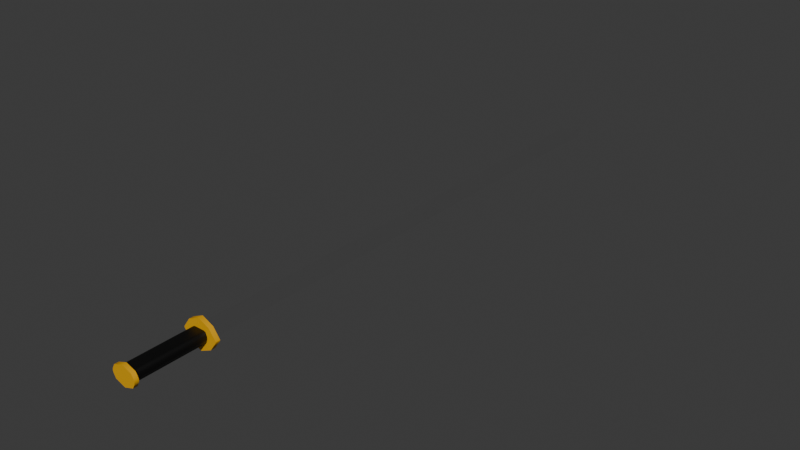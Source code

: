 # Source: enemySword.blend  (saved by Blender 4.2.66; exported with 4.5.12 LTS)
import bpy
from mathutils import Matrix  # noqa: F401  (used for matrix-valued properties, if any)

bpy.ops.wm.read_factory_settings(use_empty=True)
scene = bpy.context.scene
scene.name = 'Scene'

# ---- collections
col_collection = bpy.data.collections.new('Collection'); scene.collection.children.link(col_collection)

# ---- materials (node trees are filled in below, after node groups)
mat_x = bpy.data.materials.new('Матеріал')
mat_x.use_transparent_shadow = False
mat_handle = bpy.data.materials.new('Handle')
mat_handle1 = bpy.data.materials.new('Handle1')

# ---- material node trees
mat_x.use_nodes = True; mat_x.node_tree.nodes.clear()
_N = mat_x.node_tree.nodes; _L = mat_x.node_tree.links
n0 = _N.new('ShaderNodeBsdfPrincipled'); n0.name = 'Принципове BSDF'; n0.location = (10, 300)
n0.inputs[0].default_value = (0.9616, 0.9616, 0.9616, 1.0)
n0.inputs[1].default_value = 1.0
n0.inputs[2].default_value = 0.1774
n0.inputs[3].default_value = 1.45
n1 = _N.new('ShaderNodeOutputMaterial'); n1.name = 'Вивід матеріалу'; n1.location = (300, 300)
_L.new(n0.outputs[0], n1.inputs[0])
n1.is_active_output = True
mat_handle.use_nodes = True; mat_handle.node_tree.nodes.clear()
_N = mat_handle.node_tree.nodes; _L = mat_handle.node_tree.links
n0 = _N.new('ShaderNodeBsdfPrincipled'); n0.name = 'Принципове BSDF'; n0.location = (10, 300)
n0.inputs[0].default_value = (0.0, 0.0, 0.0, 1.0)
n1 = _N.new('ShaderNodeOutputMaterial'); n1.name = 'Вивід матеріалу'; n1.location = (300, 300)
_L.new(n0.outputs[0], n1.inputs[0])
n1.is_active_output = True
mat_handle1.use_nodes = True; mat_handle1.node_tree.nodes.clear()
_N = mat_handle1.node_tree.nodes; _L = mat_handle1.node_tree.links
n0 = _N.new('ShaderNodeBsdfPrincipled'); n0.name = 'Принципове BSDF'; n0.location = (10, 300)
n0.inputs[0].default_value = (0.801, 0.405, 0.0, 1.0)
n1 = _N.new('ShaderNodeOutputMaterial'); n1.name = 'Вивід матеріалу'; n1.location = (300, 300)
_L.new(n0.outputs[0], n1.inputs[0])
n1.is_active_output = True

# ---- world
world_world = bpy.data.worlds.new('World'); scene.world = world_world
world_world.use_nodes = True; world_world.node_tree.nodes.clear()
_N = world_world.node_tree.nodes; _L = world_world.node_tree.links
n0 = _N.new('ShaderNodeOutputWorld'); n0.name = 'World Output'; n0.location = (300, 300)
n1 = _N.new('ShaderNodeBackground'); n1.name = 'Background'; n1.location = (10, 300)
n1.inputs[0].default_value = (0.05088, 0.05088, 0.05088, 1.0)
_L.new(n1.outputs[0], n0.inputs[0])
n0.is_active_output = True
world_world.color = (0.05088, 0.05088, 0.05088)
world_world.use_sun_shadow = False
world_world.sun_shadow_jitter_overblur = 0.0

# ---- meshes
me_x = bpy.data.meshes.new('Куб')
me_x.from_pydata([(4.563e-10, -0.02491, -0.7269), (0.026, -0.02491, -0.02378), (0.026, -0.02491, 0.0231), (0.026, -0.02531, -0.02378), (0.026, -0.02531, 0.0231), (0.01625, -0.02491, -0.4769), (4.563e-10, -0.02491, 0.7228), (0.01625, -0.02491, 0.4728), (-0.026, -0.02491, -0.02378), (-0.026, -0.02491, 0.0231), (-0.026, -0.02531, -0.02378), (-0.026, -0.02531, 0.0231), (-0.01625, -0.02491, 0.4728), (-0.01625, -0.02491, -0.4769), (-0.01625, -0.02531, -0.4769), (0.01625, -0.02531, -0.4769), (4.563e-10, -0.02531, -0.7269), (-0.01625, -0.02531, 0.4728), (0.01625, -0.02531, 0.4728), (4.563e-10, -0.02531, 0.7228), (0.012, -0.02531, -0.06401), (0.012, -0.02531, 0.06099), (-0.012, -0.02531, -0.06401), (-0.012, -0.02531, 0.06099), (-0.0075, -0.02531, -0.2723), (0.0075, -0.02531, -0.2723), (0.0, -0.02531, -0.2723), (0.0102, -0.02531, -0.2317), (-0.0102, -0.02531, -0.2317), (-0.0075, -0.02531, 0.2693), (0.0075, -0.02531, 0.2693), (0.0, -0.02531, 0.337), (0.0102, -0.02531, 0.2287), (-0.0102, -0.02531, 0.2287), (0.012, -0.03147, -0.06386), (0.012, -0.03147, 0.06114), (-0.012, -0.03147, -0.06386), (-0.012, -0.03147, 0.06114), (-0.0075, -0.03147, -0.2722), (0.0075, -0.03147, -0.2722), (0.0, -0.03147, -0.2722), (0.0102, -0.03147, -0.2316), (-0.0102, -0.03147, -0.2316), (-0.0075, -0.03147, 0.2695), (0.0075, -0.03147, 0.2695), (0.0, -0.03147, 0.2695), (0.0102, -0.03147, 0.2288), (-0.0102, -0.03147, 0.2288), (0.018, -0.03147, -0.03278), (0.018, -0.03147, 0.03284), (-0.018, -0.03147, -0.03278), (-0.018, -0.03147, 0.03284), (-0.01406, -0.03147, -0.3088), (0.01406, -0.03147, -0.3088), (0.0, -0.03147, -0.4755), (0.01732, -0.03147, -0.1095), (-0.01732, -0.03147, -0.1095), (-0.01406, -0.03147, 0.3089), (0.01406, -0.03147, 0.3089), (0.0, -0.03147, 0.4756), (0.01732, -0.03147, 0.1095), (-0.01732, -0.03147, 0.1095), (0.018, -0.03184, -0.03278), (0.018, -0.03184, 0.03284), (-0.018, -0.03184, -0.03278), (-0.018, -0.03184, 0.03284), (-0.01406, -0.03184, -0.3088), (0.01406, -0.03184, -0.3088), (0.0, -0.03184, -0.4755), (0.01732, -0.03184, -0.1095), (-0.01732, -0.03184, -0.1095), (-0.01406, -0.03184, 0.3089), (0.01406, -0.03184, 0.3089), (0.0, -0.03184, 0.4756), (0.01732, -0.03184, 0.1095), (-0.01732, -0.03184, 0.1095), (-0.0175, -0.02491, -0.001875), (-0.0175, -0.02491, 0.001875), (-0.0175, 0.0, -0.001875), (0.0, 0.0, 0.075), (-0.0175, 0.0, 0.001875), (-0.0175, 0.02232, -0.001875), (-0.0175, 0.02232, 0.001875), (0.0175, -0.02491, -0.001875), (0.0, 0.02453, -0.0075), (0.0, -0.02491, -0.075), (0.0, 0.0, -0.075), (0.0175, 0.0, 0.001875), (0.0, 0.02453, 0.0075), (0.0, -0.02491, 0.075), (0.0175, 0.0, -0.001875), (0.0175, -0.02491, 0.001875), (0.0175, 0.02232, -0.001875), (0.0175, 0.02232, 0.001875)], [(31, 19)], [(1, 2, 4, 3), (9, 8, 10, 11), (14, 13, 0, 16), (16, 0, 5, 15), (18, 7, 6, 19), (19, 6, 12, 17), (3, 15, 5, 1), (31, 29, 43, 45), (11, 17, 12, 9), (4, 2, 7, 18), (10, 8, 13, 14), (2, 1, 5, 0, 13, 8, 9, 12, 6, 7), (34, 35, 49, 48), (23, 22, 36, 37), (30, 31, 45, 44), (26, 25, 39, 40), (32, 30, 44, 46), (24, 26, 40, 38), (29, 33, 47, 43), (25, 27, 41, 39), (21, 32, 46, 35), (28, 24, 38, 42), (33, 23, 37, 47), (27, 20, 34, 41), (22, 28, 42, 36), (20, 21, 35, 34), (50, 56, 70, 64), (45, 43, 57, 59), (37, 36, 50, 51), (44, 45, 59, 58), (40, 39, 53, 54), (46, 44, 58, 60), (38, 40, 54, 52), (43, 47, 61, 57), (39, 41, 55, 53), (35, 46, 60, 49), (42, 38, 52, 56), (47, 37, 51, 61), (41, 34, 48, 55), (36, 42, 56, 50), (63, 74, 72, 73, 71, 75, 65, 64, 70, 66, 68, 67, 69, 62), (48, 49, 63, 62), (59, 57, 71, 73), (51, 50, 64, 65), (58, 59, 73, 72), (54, 53, 67, 68), (60, 58, 72, 74), (52, 54, 68, 66), (57, 61, 75, 71), (53, 55, 69, 67), (49, 60, 74, 63), (56, 52, 66, 70), (61, 51, 65, 75), (55, 48, 62, 69), (79, 80, 77, 89), (78, 86, 85, 76), (76, 77, 80, 78), (78, 80, 82, 81), (86, 78, 81, 84), (88, 82, 80, 79), (88, 84, 81, 82), (4, 18, 19, 17, 11, 10, 14, 16, 15, 3), (90, 83, 85, 86), (90, 92, 93, 87), (86, 84, 92, 90), (88, 79, 87, 93), (88, 93, 92, 84), (91, 83, 90, 87), (89, 91, 87, 79)])
me_x.polygons.foreach_set('use_smooth', [True] * 69)
me_x.polygons.foreach_set('material_index', [2, 2, 2, 2, 2, 2, 2, 1, 2, 2, 2, 2, 2, 1, 1, 1, 1, 1, 1, 1, 1, 1, 1, 1, 1, 1, 2, 2, 2, 2, 2, 2, 2, 2, 2, 2, 2, 2, 2, 2, 2, 2, 2, 2, 2, 2, 2, 2, 2, 2, 2, 2, 2, 2, 0, 0, 0, 0, 0, 0, 0, 2, 0, 0, 0, 0, 0, 0, 0])
_k = set([(0, 5), (0, 13), (1, 2), (1, 5), (2, 7), (3, 4), (3, 15), (4, 18), (6, 7), (6, 12), (8, 9), (8, 13), (9, 12), (10, 11), (10, 14), (11, 17), (14, 16), (15, 16), (17, 19), (18, 19), (19, 31), (20, 21), (20, 27), (21, 32), (22, 23), (22, 28), (23, 33), (24, 26), (24, 28), (25, 26), (25, 27), (29, 31), (29, 33), (30, 31), (30, 32), (34, 35), (34, 41), (35, 46), (36, 37), (36, 42), (37, 47), (38, 40), (38, 42), (39, 40), (39, 41), (43, 45), (43, 47), (44, 45), (44, 46), (48, 49), (48, 55), (49, 60), (50, 51), (50, 56), (51, 61), (52, 54), (52, 56), (53, 54), (53, 55), (57, 59), (57, 61), (58, 59), (58, 60), (62, 63), (62, 69), (63, 74), (64, 65), (64, 70), (65, 75), (66, 68), (66, 70), (67, 68), (67, 69), (71, 73), (71, 75), (72, 73), (72, 74), (76, 77), (76, 78), (76, 85), (77, 80), (77, 89), (78, 80), (78, 81), (78, 86), (79, 80), (79, 87), (79, 88), (79, 89), (80, 82), (81, 82), (81, 84), (82, 88), (83, 85), (83, 90), (83, 91), (84, 86), (84, 88), (84, 92), (85, 86), (86, 90), (87, 90), (87, 91), (87, 93), (88, 93), (89, 91), (90, 92), (92, 93)])
me_x.attributes.new('sharp_edge', 'BOOLEAN', 'EDGE').data.foreach_set('value', [ (min(e.vertices), max(e.vertices)) in _k for e in me_x.edges])
_uv = me_x.uv_layers.new(name='UVКарта')
_uv.uv.foreach_set('vector', [0.375, 0.75, 0.625, 0.75, 0.625, 0.75, 0.375, 0.75, 0.625, 0.0, 0.375, 0.0, 0.375, 0.0, 0.625, 0.0, 0.125, 0.75, 0.375, 0.0, 0.0, 0.0, 0.25, 0.75, 0.25, 0.75, 0.0, 0.0, 0.0, 0.0, 0.375, 0.75, 0.625, 0.75, 0.625, 0.75, 0.0, 0.0, 0.75, 0.75, 0.75, 0.75, 0.0, 0.0, 0.0, 0.0, 0.875, 0.75, 0.375, 0.75, 0.375, 0.75, 0.0, 0.0, 0.375, 0.75, 0.75, 0.75, 0.875, 0.75, 0.875, 0.75, 0.75, 0.75, 0.625, 0.0, 0.875, 0.75, 0.0, 0.0, 0.625, 0.0, 0.625, 0.75, 0.625, 0.75, 0.625, 0.75, 0.625, 0.75, 0.375, 0.0, 0.375, 0.0, 0.375, 0.0, 0.125, 0.75, 0.625, 0.75, 0.375, 0.75, 0.0, 0.0, 0.0, 0.0, 0.375, 0.0, 0.375, 0.0, 0.625, 0.0, 0.0, 0.0, 0.0, 0.0, 0.625, 0.75, 0.375, 0.75, 0.625, 0.75, 0.625, 0.75, 0.375, 0.75, 0.625, 0.0, 0.375, 0.0, 0.375, 0.0, 0.625, 0.0, 0.625, 0.75, 0.75, 0.75, 0.75, 0.75, 0.625, 0.75, 0.25, 0.75, 0.375, 0.75, 0.375, 0.75, 0.25, 0.75, 0.625, 0.75, 0.625, 0.75, 0.625, 0.75, 0.625, 0.75, 0.125, 0.75, 0.25, 0.75, 0.25, 0.75, 0.125, 0.75, 0.875, 0.75, 0.875, 0.75, 0.875, 0.75, 0.875, 0.75, 0.375, 0.75, 0.375, 0.75, 0.375, 0.75, 0.375, 0.75, 0.625, 0.75, 0.625, 0.75, 0.625, 0.75, 0.625, 0.75, 0.125, 0.75, 0.125, 0.75, 0.125, 0.75, 0.125, 0.75, 0.875, 0.75, 0.875, 0.75, 0.875, 0.75, 0.875, 0.75, 0.375, 0.75, 0.375, 0.75, 0.375, 0.75, 0.375, 0.75, 0.125, 0.75, 0.125, 0.75, 0.125, 0.75, 0.125, 0.75, 0.375, 0.75, 0.625, 0.75, 0.625, 0.75, 0.375, 0.75, 0.125, 0.75, 0.125, 0.75, 0.125, 0.75, 0.125, 0.75, 0.75, 0.75, 0.875, 0.75, 0.875, 0.75, 0.75, 0.75, 0.625, 0.0, 0.375, 0.0, 0.375, 0.0, 0.625, 0.0, 0.625, 0.75, 0.75, 0.75, 0.75, 0.75, 0.625, 0.75, 0.25, 0.75, 0.375, 0.75, 0.375, 0.75, 0.25, 0.75, 0.625, 0.75, 0.625, 0.75, 0.625, 0.75, 0.625, 0.75, 0.125, 0.75, 0.25, 0.75, 0.25, 0.75, 0.125, 0.75, 0.875, 0.75, 0.875, 0.75, 0.875, 0.75, 0.875, 0.75, 0.375, 0.75, 0.375, 0.75, 0.375, 0.75, 0.375, 0.75, 0.625, 0.75, 0.625, 0.75, 0.625, 0.75, 0.625, 0.75, 0.125, 0.75, 0.125, 0.75, 0.125, 0.75, 0.125, 0.75, 0.875, 0.75, 0.875, 0.75, 0.875, 0.75, 0.875, 0.75, 0.375, 0.75, 0.375, 0.75, 0.375, 0.75, 0.375, 0.75, 0.125, 0.75, 0.125, 0.75, 0.125, 0.75, 0.125, 0.75, 0.625, 0.75, 0.625, 0.75, 0.625, 0.75, 0.75, 0.75, 0.875, 0.75, 0.875, 0.75, 0.875, 0.75, 0.375, 0.0, 0.125, 0.75, 0.125, 0.75, 0.25, 0.75, 0.375, 0.75, 0.375, 0.75, 0.375, 0.75, 0.375, 0.75, 0.625, 0.75, 0.625, 0.75, 0.375, 0.75, 0.75, 0.75, 0.875, 0.75, 0.875, 0.75, 0.75, 0.75, 0.625, 0.0, 0.375, 0.0, 0.375, 0.0, 0.625, 0.0, 0.625, 0.75, 0.75, 0.75, 0.75, 0.75, 0.625, 0.75, 0.25, 0.75, 0.375, 0.75, 0.375, 0.75, 0.25, 0.75, 0.625, 0.75, 0.625, 0.75, 0.625, 0.75, 0.625, 0.75, 0.125, 0.75, 0.25, 0.75, 0.25, 0.75, 0.125, 0.75, 0.875, 0.75, 0.875, 0.75, 0.875, 0.75, 0.875, 0.75, 0.375, 0.75, 0.375, 0.75, 0.375, 0.75, 0.375, 0.75, 0.625, 0.75, 0.625, 0.75, 0.625, 0.75, 0.625, 0.75, 0.125, 0.75, 0.125, 0.75, 0.125, 0.75, 0.125, 0.75, 0.875, 0.75, 0.875, 0.75, 0.875, 0.75, 0.875, 0.75, 0.375, 0.75, 0.375, 0.75, 0.375, 0.75, 0.375, 0.75, 0.75, 0.625, 0.875, 0.625, 0.875, 0.75, 0.75, 0.75, 0.125, 0.625, 0.25, 0.625, 0.25, 0.75, 0.125, 0.75, 0.375, 0.0, 0.625, 0.0, 0.625, 0.125, 0.375, 0.125, 0.375, 0.125, 0.625, 0.125, 0.625, 0.125, 0.375, 0.125, 0.25, 0.625, 0.375, 0.125, 0.375, 0.125, 0.25, 0.5, 0.75, 0.5, 0.625, 0.125, 0.625, 0.125, 0.75, 0.625, 0.75, 0.5, 0.25, 0.5, 0.375, 0.125, 0.625, 0.125, 0.0, 0.0, 0.0, 0.0, 0.0, 0.0, 0.0, 0.0, 0.0, 0.0, 0.0, 0.0, 0.0, 0.0, 0.0, 0.0, 0.0, 0.0, 0.0, 0.0, 0.125, 0.625, 0.125, 0.75, 0.25, 0.75, 0.25, 0.625, 0.375, 0.125, 0.375, 0.125, 0.625, 0.125, 0.625, 0.125, 0.25, 0.625, 0.25, 0.5, 0.375, 0.125, 0.375, 0.125, 0.75, 0.5, 0.75, 0.625, 0.625, 0.125, 0.625, 0.125, 0.75, 0.5, 0.625, 0.125, 0.375, 0.125, 0.25, 0.5, 0.0, 0.0, 0.125, 0.75, 0.375, 0.125, 0.625, 0.125, 0.75, 0.75, 0.0, 0.0, 0.625, 0.125, 0.75, 0.625])
_ca = me_x.color_attributes.new('Attribute', 'BYTE_COLOR', 'CORNER')
_ca.data.foreach_set('color', [1.0, 1.0, 1.0, 1.0, 1.0, 1.0, 1.0, 1.0, 1.0, 1.0, 1.0, 1.0, 1.0, 1.0, 1.0, 1.0, 1.0, 1.0, 1.0, 1.0, 1.0, 1.0, 1.0, 1.0, 1.0, 1.0, 1.0, 1.0, 1.0, 1.0, 1.0, 1.0, 1.0, 1.0, 1.0, 1.0, 1.0, 1.0, 1.0, 1.0, 1.0, 1.0, 1.0, 1.0, 1.0, 1.0, 1.0, 1.0, 1.0, 1.0, 1.0, 1.0, 1.0, 1.0, 1.0, 1.0, 1.0, 1.0, 1.0, 1.0, 1.0, 1.0, 1.0, 1.0, 1.0, 1.0, 1.0, 1.0, 1.0, 1.0, 1.0, 1.0, 1.0, 1.0, 1.0, 1.0, 1.0, 1.0, 1.0, 1.0, 1.0, 1.0, 1.0, 1.0, 1.0, 1.0, 1.0, 1.0, 1.0, 1.0, 1.0, 1.0, 1.0, 1.0, 1.0, 1.0, 1.0, 1.0, 1.0, 1.0, 1.0, 1.0, 1.0, 1.0, 1.0, 1.0, 1.0, 1.0, 1.0, 1.0, 1.0, 1.0, 1.0, 1.0, 1.0, 1.0, 1.0, 1.0, 1.0, 1.0, 1.0, 1.0, 1.0, 1.0, 1.0, 1.0, 1.0, 1.0, 1.0, 1.0, 1.0, 1.0, 1.0, 1.0, 1.0, 1.0, 1.0, 1.0, 1.0, 1.0, 1.0, 1.0, 1.0, 1.0, 1.0, 1.0, 1.0, 1.0, 1.0, 1.0, 1.0, 1.0, 1.0, 1.0, 1.0, 1.0, 1.0, 1.0, 1.0, 1.0, 1.0, 1.0, 1.0, 1.0, 1.0, 1.0, 1.0, 1.0, 1.0, 1.0, 1.0, 1.0, 1.0, 1.0, 1.0, 1.0, 1.0, 1.0, 1.0, 1.0, 1.0, 1.0, 1.0, 1.0, 1.0, 1.0, 1.0, 1.0, 1.0, 1.0, 1.0, 1.0, 1.0, 1.0, 1.0, 1.0, 1.0, 1.0, 1.0, 1.0, 1.0, 1.0, 1.0, 1.0, 1.0, 1.0, 1.0, 1.0, 1.0, 1.0, 1.0, 1.0, 1.0, 1.0, 1.0, 1.0, 1.0, 1.0, 1.0, 1.0, 1.0, 1.0, 1.0, 1.0, 1.0, 1.0, 1.0, 1.0, 1.0, 1.0, 1.0, 1.0, 1.0, 1.0, 1.0, 1.0, 1.0, 1.0, 1.0, 1.0, 1.0, 1.0, 1.0, 1.0, 1.0, 1.0, 1.0, 1.0, 1.0, 1.0, 1.0, 1.0, 1.0, 1.0, 1.0, 1.0, 1.0, 1.0, 1.0, 1.0, 1.0, 1.0, 1.0, 1.0, 1.0, 1.0, 1.0, 1.0, 1.0, 1.0, 1.0, 1.0, 1.0, 1.0, 1.0, 1.0, 1.0, 1.0, 1.0, 1.0, 1.0, 1.0, 1.0, 1.0, 1.0, 1.0, 1.0, 1.0, 1.0, 1.0, 1.0, 1.0, 1.0, 1.0, 1.0, 1.0, 1.0, 1.0, 1.0, 1.0, 1.0, 1.0, 1.0, 1.0, 1.0, 1.0, 1.0, 1.0, 1.0, 1.0, 1.0, 1.0, 1.0, 1.0, 1.0, 1.0, 1.0, 1.0, 1.0, 1.0, 1.0, 1.0, 1.0, 1.0, 1.0, 1.0, 1.0, 1.0, 1.0, 1.0, 1.0, 1.0, 1.0, 1.0, 1.0, 1.0, 1.0, 1.0, 1.0, 1.0, 1.0, 1.0, 1.0, 1.0, 1.0, 1.0, 1.0, 1.0, 1.0, 1.0, 1.0, 1.0, 1.0, 1.0, 1.0, 1.0, 1.0, 1.0, 1.0, 1.0, 1.0, 1.0, 1.0, 1.0, 1.0, 1.0, 1.0, 1.0, 1.0, 1.0, 1.0, 1.0, 1.0, 1.0, 1.0, 1.0, 1.0, 1.0, 1.0, 1.0, 1.0, 1.0, 1.0, 1.0, 1.0, 1.0, 1.0, 1.0, 1.0, 1.0, 1.0, 1.0, 1.0, 1.0, 1.0, 1.0, 1.0, 1.0, 1.0, 1.0, 1.0, 1.0, 1.0, 1.0, 1.0, 1.0, 1.0, 1.0, 1.0, 1.0, 1.0, 1.0, 1.0, 1.0, 1.0, 1.0, 1.0, 1.0, 1.0, 1.0, 1.0, 1.0, 1.0, 1.0, 1.0, 1.0, 1.0, 1.0, 1.0, 1.0, 1.0, 1.0, 1.0, 1.0, 1.0, 1.0, 1.0, 1.0, 1.0, 1.0, 1.0, 1.0, 1.0, 1.0, 1.0, 1.0, 1.0, 1.0, 1.0, 1.0, 1.0, 1.0, 1.0, 1.0, 1.0, 1.0, 1.0, 1.0, 1.0, 1.0, 1.0, 1.0, 1.0, 1.0, 1.0, 1.0, 1.0, 1.0, 1.0, 1.0, 1.0, 1.0, 1.0, 1.0, 1.0, 1.0, 1.0, 1.0, 1.0, 1.0, 1.0, 1.0, 1.0, 1.0, 1.0, 1.0, 1.0, 1.0, 1.0, 1.0, 1.0, 1.0, 1.0, 1.0, 1.0, 1.0, 1.0, 1.0, 1.0, 1.0, 1.0, 1.0, 1.0, 1.0, 1.0, 1.0, 1.0, 1.0, 1.0, 1.0, 1.0, 1.0, 1.0, 1.0, 1.0, 1.0, 1.0, 1.0, 1.0, 1.0, 1.0, 1.0, 1.0, 1.0, 1.0, 1.0, 1.0, 1.0, 1.0, 1.0, 1.0, 1.0, 1.0, 1.0, 1.0, 1.0, 1.0, 1.0, 1.0, 1.0, 1.0, 1.0, 1.0, 1.0, 1.0, 1.0, 1.0, 1.0, 1.0, 1.0, 1.0, 1.0, 1.0, 1.0, 1.0, 1.0, 1.0, 1.0, 1.0, 1.0, 1.0, 1.0, 1.0, 1.0, 1.0, 1.0, 1.0, 1.0, 1.0, 1.0, 1.0, 1.0, 1.0, 1.0, 1.0, 1.0, 1.0, 1.0, 1.0, 1.0, 1.0, 1.0, 1.0, 1.0, 1.0, 1.0, 1.0, 1.0, 1.0, 1.0, 1.0, 1.0, 1.0, 1.0, 1.0, 1.0, 1.0, 1.0, 1.0, 1.0, 1.0, 1.0, 1.0, 1.0, 1.0, 1.0, 1.0, 1.0, 1.0, 1.0, 1.0, 1.0, 1.0, 1.0, 1.0, 1.0, 1.0, 1.0, 1.0, 1.0, 1.0, 1.0, 1.0, 1.0, 1.0, 1.0, 1.0, 1.0, 1.0, 1.0, 1.0, 1.0, 1.0, 1.0, 1.0, 1.0, 1.0, 1.0, 1.0, 1.0, 1.0, 1.0, 1.0, 1.0, 1.0, 1.0, 1.0, 1.0, 1.0, 1.0, 1.0, 1.0, 1.0, 1.0, 1.0, 1.0, 1.0, 1.0, 1.0, 1.0, 1.0, 1.0, 1.0, 1.0, 1.0, 1.0, 1.0, 1.0, 1.0, 1.0, 1.0, 1.0, 1.0, 1.0, 1.0, 1.0, 1.0, 1.0, 1.0, 1.0, 1.0, 1.0, 1.0, 1.0, 1.0, 1.0, 1.0, 1.0, 1.0, 1.0, 1.0, 1.0, 1.0, 1.0, 1.0, 1.0, 1.0, 1.0, 1.0, 1.0, 1.0, 1.0, 1.0, 1.0, 1.0, 1.0, 1.0, 1.0, 1.0, 1.0, 1.0, 1.0, 1.0, 1.0, 1.0, 1.0, 1.0, 1.0, 1.0, 1.0, 1.0, 1.0, 1.0, 1.0, 1.0, 1.0, 1.0, 1.0, 1.0, 1.0, 1.0, 1.0, 1.0, 1.0, 1.0, 1.0, 1.0, 1.0, 1.0, 1.0, 1.0, 1.0, 1.0, 1.0, 1.0, 1.0, 1.0, 1.0, 1.0, 1.0, 1.0, 1.0, 1.0, 1.0, 1.0, 1.0, 1.0, 1.0, 1.0, 1.0, 1.0, 1.0, 1.0, 1.0, 1.0, 1.0, 1.0, 1.0, 1.0, 1.0, 1.0, 1.0, 1.0, 1.0, 1.0, 1.0, 1.0, 1.0, 1.0, 1.0, 1.0, 1.0, 1.0, 1.0, 1.0, 1.0, 1.0, 1.0, 1.0, 1.0, 1.0, 1.0, 1.0, 1.0, 1.0, 1.0, 1.0, 1.0, 1.0, 1.0, 1.0, 1.0, 1.0, 1.0, 1.0, 1.0, 1.0, 1.0, 1.0, 1.0, 1.0, 1.0, 1.0, 1.0, 1.0, 1.0, 1.0, 1.0, 1.0, 1.0, 1.0, 1.0, 1.0, 1.0, 1.0, 1.0, 1.0, 1.0, 1.0, 1.0, 1.0, 1.0, 1.0, 1.0, 1.0, 1.0, 1.0, 1.0, 1.0, 1.0, 1.0, 1.0, 1.0, 1.0, 1.0, 1.0, 1.0, 1.0, 1.0, 1.0, 1.0, 1.0, 1.0, 1.0, 1.0, 1.0, 1.0, 1.0, 1.0, 1.0, 1.0, 1.0, 1.0, 1.0, 1.0, 1.0, 1.0, 1.0, 1.0, 1.0, 1.0, 1.0, 1.0, 1.0, 1.0, 1.0, 1.0, 1.0, 1.0, 1.0, 1.0, 1.0, 1.0, 1.0, 1.0, 1.0, 1.0, 1.0, 1.0, 1.0, 1.0, 1.0, 1.0, 1.0, 1.0, 1.0, 1.0, 1.0, 1.0, 1.0, 1.0, 1.0, 1.0, 1.0, 1.0, 1.0, 1.0, 1.0, 1.0, 1.0, 1.0, 1.0, 1.0, 1.0, 1.0, 1.0, 1.0, 1.0, 1.0, 1.0, 1.0, 1.0, 1.0, 1.0, 1.0, 1.0, 1.0, 1.0, 1.0, 1.0, 1.0, 1.0, 1.0, 1.0, 1.0, 1.0, 1.0, 1.0, 1.0, 1.0, 1.0, 1.0, 1.0, 1.0, 1.0, 1.0, 1.0, 1.0, 1.0, 1.0, 1.0, 1.0, 1.0, 1.0, 1.0, 1.0, 1.0, 1.0, 1.0, 1.0, 1.0, 1.0, 1.0, 1.0, 1.0, 1.0, 1.0, 1.0, 1.0, 1.0, 1.0, 1.0, 1.0, 1.0, 1.0, 1.0, 1.0, 1.0, 1.0, 1.0, 1.0, 1.0, 1.0, 1.0, 1.0, 1.0, 1.0, 1.0, 1.0, 1.0, 1.0, 1.0, 1.0, 1.0, 1.0, 1.0, 1.0, 1.0, 1.0, 1.0, 1.0, 1.0, 1.0, 1.0, 1.0, 1.0, 1.0, 1.0, 1.0, 1.0, 1.0, 1.0, 1.0, 1.0, 1.0, 1.0, 1.0, 1.0, 1.0, 1.0, 1.0, 1.0, 1.0, 1.0, 1.0, 1.0, 1.0, 1.0, 1.0, 1.0, 1.0, 1.0, 1.0, 1.0, 1.0, 1.0, 1.0, 1.0, 1.0, 1.0, 1.0, 1.0, 1.0, 1.0, 1.0, 1.0, 1.0, 1.0, 1.0, 1.0, 1.0, 1.0, 1.0, 1.0, 1.0, 1.0, 1.0, 1.0, 1.0, 1.0, 1.0, 1.0, 1.0, 1.0, 1.0, 1.0, 1.0, 1.0, 1.0, 1.0, 1.0, 1.0, 1.0, 1.0, 1.0, 1.0, 1.0, 1.0, 1.0, 1.0, 1.0, 1.0, 1.0, 1.0, 1.0, 1.0, 1.0, 1.0, 1.0, 1.0, 1.0, 1.0, 1.0, 1.0, 1.0, 1.0, 1.0, 1.0, 1.0, 1.0, 1.0, 1.0, 1.0, 1.0, 1.0, 1.0, 1.0, 1.0, 1.0, 1.0, 1.0, 1.0, 1.0, 1.0, 1.0, 1.0, 1.0, 1.0, 1.0, 1.0, 1.0, 1.0, 1.0, 1.0, 1.0, 1.0, 1.0, 1.0, 1.0, 1.0, 1.0, 1.0, 1.0, 1.0, 1.0, 1.0, 1.0, 1.0, 1.0, 1.0, 1.0, 1.0, 1.0, 1.0, 1.0, 1.0, 1.0, 1.0, 1.0, 1.0, 1.0, 1.0, 1.0, 1.0, 1.0, 1.0, 1.0, 1.0, 1.0, 1.0, 1.0, 1.0, 1.0, 1.0, 1.0, 1.0, 1.0, 1.0, 1.0, 1.0, 1.0, 1.0, 1.0, 1.0, 1.0, 1.0, 1.0, 1.0, 1.0, 1.0, 1.0, 1.0, 1.0, 1.0, 1.0, 1.0, 1.0, 1.0, 1.0, 1.0, 1.0, 1.0])
me_x.materials.append(mat_x)
me_x.materials.append(mat_handle)
me_x.materials.append(mat_handle1)
me_x.update()

# ---- objects
ob_sword = bpy.data.objects.new('Sword', me_x)

# ---- transforms, parenting, visibility, modifiers, constraints
ob_sword.location = (0.0, 0.0, 0.0)
ob_sword.scale = (1.0, 16.0, -0.03)

# ---- collection membership
col_collection.objects.link(ob_sword)

# ---- scene / render settings (as saved in the file)
scene.frame_start = 1; scene.frame_end = 250; scene.frame_set(1)
scene.render.engine = 'BLENDER_EEVEE_NEXT'
scene.cycles.sampling_pattern = 'TABULATED_SOBOL'
scene.eevee.ray_tracing_options.trace_max_roughness = 0.0
bpy.context.view_layer.update()

# ---- added for rendering (the .blend has no active camera and no usable light): camera, sun
cam_auto = bpy.data.cameras.new('AutoCamera')
cam_auto.lens = 50.0
cam_auto.sensor_width = 36.0
cam_auto.clip_end = 1000.0
ob_auto_camera = bpy.data.objects.new('AutoCamera', cam_auto)
scene.collection.objects.link(ob_auto_camera)
ob_auto_camera.location = (0.836906, -1.06279, 0.669586)
ob_auto_camera.rotation_euler = (1.09748, -7.21219e-08, 0.694738)
scene.camera = ob_auto_camera
light_auto_sun = bpy.data.lights.new('AutoSun', 'SUN')
light_auto_sun.energy = 3.0
light_auto_sun.angle = 0.0523599
ob_auto_sun = bpy.data.objects.new('AutoSun', light_auto_sun)
scene.collection.objects.link(ob_auto_sun)
ob_auto_sun.rotation_euler = (0.872665, 0.174533, 0.523599)
bpy.context.view_layer.update()
